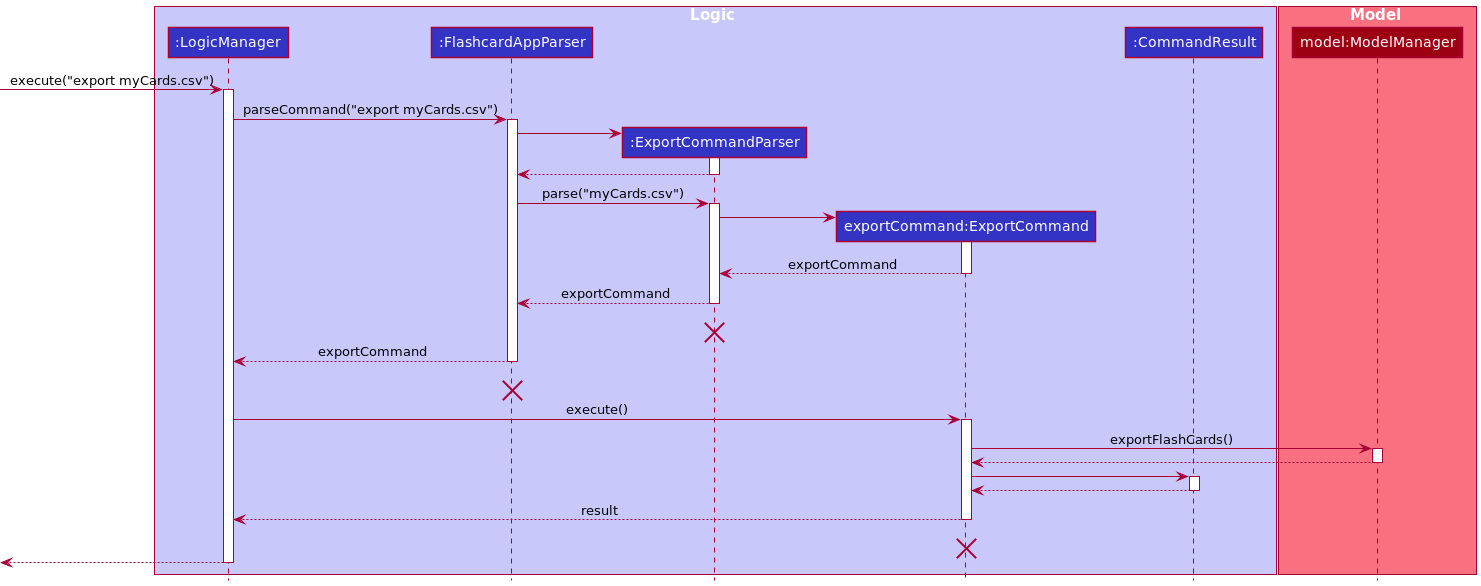

The diagram above was rendered by PlantUML. Its source (embedded in the PNG):
@startuml
!include style.puml

box Logic LOGIC_COLOR_T1
participant ":LogicManager" as LogicManager LOGIC_COLOR
participant ":FlashcardAppParser" as FlashcardAppParser LOGIC_COLOR
participant ":ExportCommandParser" as ExportCommandParser LOGIC_COLOR
participant "exportCommand:ExportCommand" as ExportCommand LOGIC_COLOR
participant ":CommandResult" as CommandResult LOGIC_COLOR
end box

box Model MODEL_COLOR_T1
participant "model:ModelManager" as Model MODEL_COLOR
end box

[-> LogicManager : execute("export myCards.csv")
activate LogicManager

LogicManager -> FlashcardAppParser : parseCommand("export myCards.csv")
activate FlashcardAppParser

create ExportCommandParser
FlashcardAppParser -> ExportCommandParser
activate ExportCommandParser

ExportCommandParser --> FlashcardAppParser
deactivate ExportCommandParser

FlashcardAppParser -> ExportCommandParser: parse("myCards.csv")
activate ExportCommandParser

create ExportCommand
ExportCommandParser -> ExportCommand
activate ExportCommand

ExportCommand --> ExportCommandParser : exportCommand
deactivate ExportCommand

ExportCommandParser --> FlashcardAppParser: exportCommand
deactivate ExportCommandParser

ExportCommandParser -[hidden]-> FlashcardAppParser: exportCommand
destroy ExportCommandParser

FlashcardAppParser --> LogicManager : exportCommand
deactivate FlashcardAppParser

FlashcardAppParser -[hidden]-> LogicManager : exportCommand
destroy FlashcardAppParser

LogicManager -> ExportCommand : execute()
activate ExportCommand

ExportCommand -> Model : exportFlashCards()
activate Model

Model --> ExportCommand
deactivate Model

ExportCommand -> CommandResult
activate CommandResult

CommandResult --> ExportCommand
deactivate CommandResult

ExportCommand --> LogicManager : result
deactivate ExportCommand

ExportCommand -[hidden]-> LogicManager : result
destroy ExportCommand

[<--LogicManager
deactivate LogicManager
@enduml